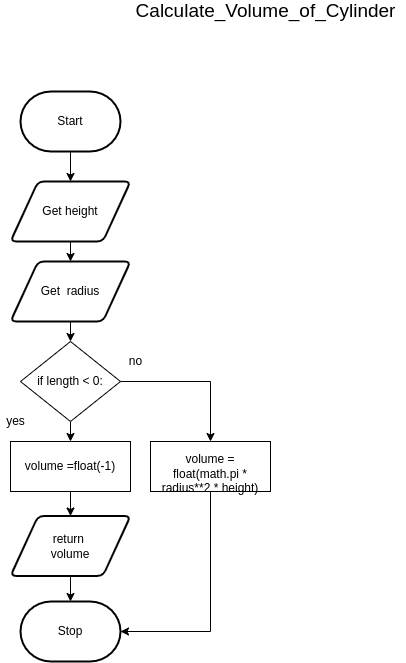

The diagram above was exported from draw.io. Its source (the exported page's mxGraphModel, read from the mxfile embedded in the PNG):
<mxGraphModel dx="469" dy="198" grid="1" gridSize="10" guides="1" tooltips="1" connect="1" arrows="1" fold="1" page="1" pageScale="1" pageWidth="827" pageHeight="1169" math="0" shadow="0">
  <root>
    <mxCell id="0" />
    <mxCell id="1" parent="0" />
    <mxCell id="3" style="edgeStyle=none;html=1;entryX=0.5;entryY=0;entryDx=0;entryDy=0;" parent="1" source="2" target="20" edge="1">
      <mxGeometry relative="1" as="geometry">
        <mxPoint x="220" y="220" as="targetPoint" />
      </mxGeometry>
    </mxCell>
    <mxCell id="2" value="Start" style="strokeWidth=2;html=1;shape=mxgraph.flowchart.terminator;whiteSpace=wrap;" parent="1" vertex="1">
      <mxGeometry x="240" y="160" width="100" height="60" as="geometry" />
    </mxCell>
    <mxCell id="8" style="edgeStyle=none;html=1;entryX=0.5;entryY=0;entryDx=0;entryDy=0;" parent="1" source="5" target="17" edge="1">
      <mxGeometry relative="1" as="geometry">
        <mxPoint x="300" y="440" as="targetPoint" />
      </mxGeometry>
    </mxCell>
    <mxCell id="5" value="volume =float(-1)" style="rounded=0;whiteSpace=wrap;html=1;" parent="1" vertex="1">
      <mxGeometry x="230" y="510" width="120" height="50" as="geometry" />
    </mxCell>
    <mxCell id="19" style="edgeStyle=none;html=1;entryX=0.5;entryY=0;entryDx=0;entryDy=0;entryPerimeter=0;" parent="1" source="17" target="18" edge="1">
      <mxGeometry relative="1" as="geometry">
        <mxPoint x="360" y="640" as="targetPoint" />
      </mxGeometry>
    </mxCell>
    <mxCell id="17" value="return &lt;br&gt;volume" style="shape=parallelogram;html=1;strokeWidth=2;perimeter=parallelogramPerimeter;whiteSpace=wrap;rounded=1;arcSize=12;size=0.23;" parent="1" vertex="1">
      <mxGeometry x="230" y="584.5" width="120" height="60" as="geometry" />
    </mxCell>
    <mxCell id="18" value="Stop" style="strokeWidth=2;html=1;shape=mxgraph.flowchart.terminator;whiteSpace=wrap;" parent="1" vertex="1">
      <mxGeometry x="240" y="670" width="100" height="60" as="geometry" />
    </mxCell>
    <mxCell id="21" style="edgeStyle=none;html=1;entryX=0.5;entryY=0;entryDx=0;entryDy=0;" parent="1" source="20" target="33" edge="1">
      <mxGeometry relative="1" as="geometry">
        <mxPoint x="270" y="250" as="targetPoint" />
      </mxGeometry>
    </mxCell>
    <mxCell id="20" value="Get height" style="shape=parallelogram;html=1;strokeWidth=2;perimeter=parallelogramPerimeter;whiteSpace=wrap;rounded=1;arcSize=12;size=0.23;" parent="1" vertex="1">
      <mxGeometry x="230" y="250" width="120" height="60" as="geometry" />
    </mxCell>
    <mxCell id="22" value="&lt;span style=&quot;font-size: 19px&quot;&gt;Calculate_Volume_of_Cylinder&lt;/span&gt;" style="text;html=1;align=center;verticalAlign=middle;resizable=0;points=[];autosize=1;strokeColor=none;fillColor=none;" parent="1" vertex="1">
      <mxGeometry x="345" y="70" width="280" height="20" as="geometry" />
    </mxCell>
    <mxCell id="26" style="edgeStyle=none;html=1;entryX=0.5;entryY=0;entryDx=0;entryDy=0;fontSize=12;" parent="1" source="23" target="5" edge="1">
      <mxGeometry relative="1" as="geometry" />
    </mxCell>
    <mxCell id="30" style="edgeStyle=none;html=1;entryX=0.5;entryY=0;entryDx=0;entryDy=0;fontSize=12;rounded=0;" parent="1" source="23" target="29" edge="1">
      <mxGeometry relative="1" as="geometry">
        <Array as="points">
          <mxPoint x="430" y="450" />
        </Array>
      </mxGeometry>
    </mxCell>
    <mxCell id="23" value="&lt;div style=&quot;font-size: 12px&quot;&gt;&lt;font style=&quot;font-size: 12px&quot;&gt;&amp;nbsp; &amp;nbsp;&amp;nbsp;&lt;/font&gt;&lt;/div&gt;&lt;div style=&quot;font-size: 12px&quot;&gt;&lt;font style=&quot;font-size: 12px&quot;&gt;if length &amp;lt; 0:&lt;/font&gt;&lt;/div&gt;&lt;div style=&quot;font-size: 12px&quot;&gt;&lt;br&gt;&lt;/div&gt;" style="rhombus;whiteSpace=wrap;html=1;fontSize=19;" parent="1" vertex="1">
      <mxGeometry x="240" y="410" width="100" height="80" as="geometry" />
    </mxCell>
    <mxCell id="27" value="yes" style="text;html=1;align=center;verticalAlign=middle;resizable=0;points=[];autosize=1;strokeColor=none;fillColor=none;fontSize=12;" parent="1" vertex="1">
      <mxGeometry x="220" y="480" width="30" height="20" as="geometry" />
    </mxCell>
    <mxCell id="28" value="no" style="text;html=1;align=center;verticalAlign=middle;resizable=0;points=[];autosize=1;strokeColor=none;fillColor=none;fontSize=12;" parent="1" vertex="1">
      <mxGeometry x="340" y="420" width="30" height="20" as="geometry" />
    </mxCell>
    <mxCell id="31" style="edgeStyle=none;html=1;fontSize=12;entryX=1;entryY=0.5;entryDx=0;entryDy=0;entryPerimeter=0;rounded=0;" parent="1" source="29" target="18" edge="1">
      <mxGeometry relative="1" as="geometry">
        <mxPoint x="350" y="710" as="targetPoint" />
        <Array as="points">
          <mxPoint x="430" y="700" />
        </Array>
      </mxGeometry>
    </mxCell>
    <mxCell id="29" value="&lt;div&gt;&amp;nbsp; &amp;nbsp; &amp;nbsp;&lt;/div&gt;&lt;div&gt;volume = float(math.pi * radius**2 * height)&lt;br&gt;&lt;/div&gt;" style="rounded=0;whiteSpace=wrap;html=1;" parent="1" vertex="1">
      <mxGeometry x="370" y="510" width="120" height="50" as="geometry" />
    </mxCell>
    <mxCell id="34" style="edgeStyle=none;html=1;" edge="1" parent="1" source="33" target="23">
      <mxGeometry relative="1" as="geometry" />
    </mxCell>
    <mxCell id="33" value="Get&amp;nbsp; radius" style="shape=parallelogram;html=1;strokeWidth=2;perimeter=parallelogramPerimeter;whiteSpace=wrap;rounded=1;arcSize=12;size=0.23;" vertex="1" parent="1">
      <mxGeometry x="230" y="330" width="120" height="60" as="geometry" />
    </mxCell>
  </root>
</mxGraphModel>